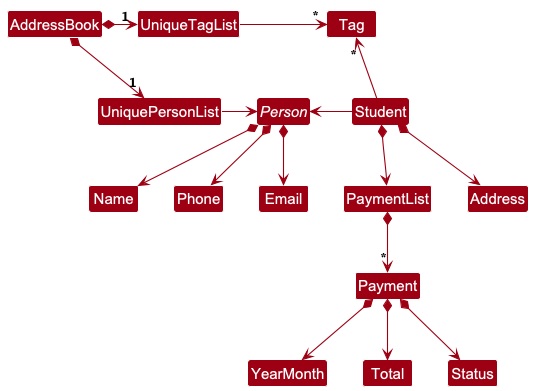

The diagram above was rendered by PlantUML. Its source (embedded in the PNG):
@startuml
!include style.puml
skinparam arrowThickness 1.1
skinparam arrowColor MODEL_COLOR
skinparam classBackgroundColor MODEL_COLOR

abstract class Person


AddressBook *-right-> "1" UniquePersonList
AddressBook *-right-> "1" UniqueTagList
UniqueTagList -[hidden]down- UniquePersonList
UniqueTagList -[hidden]down- UniquePersonList

UniqueTagList -right-> "*" Tag
UniquePersonList -right-> Person

Student -left-> Person
Student *--> Address
Student *--> PaymentList

Student -up-> "*" Tag

Person *--> Name
Person *--> Phone
Person *--> Email


PaymentList *--> "*" Payment
Payment *--> YearMonth
Payment *--> Total
Payment *--> Status
@enduml